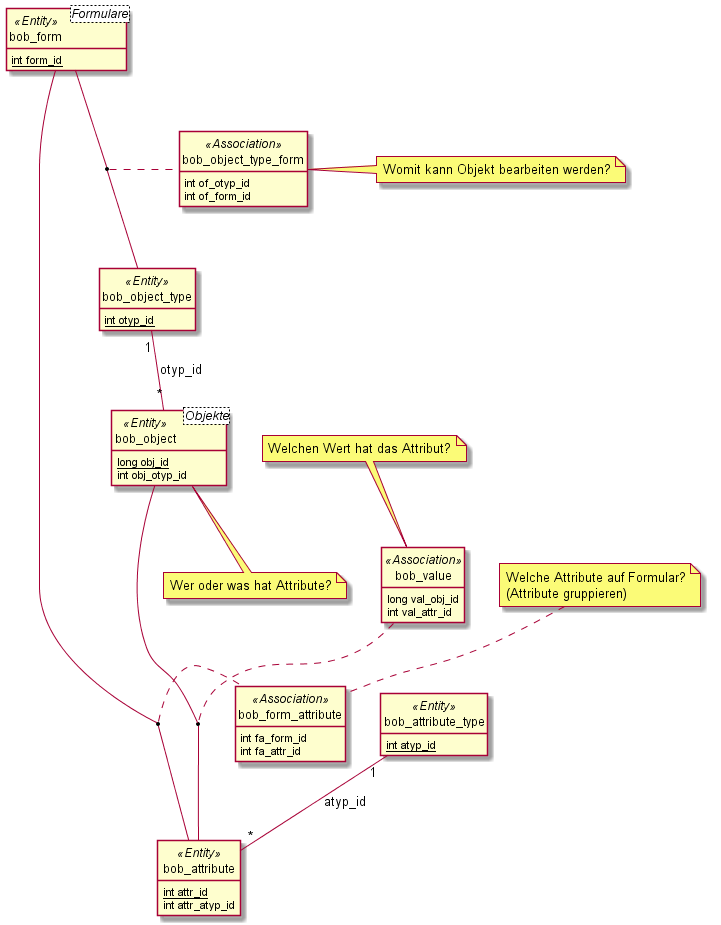

The diagram above was rendered by PlantUML. Its source (embedded in the PNG):
@startuml
'Breite x Höhe
'page 2x1 
'left to right direction
class bob_attribute_type << (E,#FF7700) Entity >> {
	{static} int atyp_id
}
class bob_attribute << (E,#FF7700) Entity >> {
	{static} int attr_id
	int attr_atyp_id
}
class bob_form<Formulare> << (E,#FF7700) Entity >> {
	{static} int form_id
}
class bob_form_attribute << (A,SkyBlue) Association >> {
	int fa_form_id
	int fa_attr_id
}
note top : Welche Attribute auf Formular?\n(Attribute gruppieren)
class bob_object_type << (E,#FF7700) Entity >> {
	{static} int otyp_id
}
class bob_object_type_form << (A,SkyBlue) Association >> {
	int of_otyp_id
	int of_form_id
}
note right : Womit kann Objekt bearbeiten werden?
together {
	class bob_object<Objekte> << (E,#FF7700) Entity >> {
		{static} long obj_id
		int obj_otyp_id
	}
	note bottom : Wer oder was hat Attribute?
	class bob_value << (A,SkyBlue) Association >> {
		long val_obj_id
		int val_attr_id
	}
	note top : Welchen Wert hat das Attribut?
}
bob_attribute_type "1" -- "*" bob_attribute : atyp_id
bob_object_type "1" -- "*" bob_object : otyp_id
(bob_form, bob_attribute) . bob_form_attribute
(bob_form, bob_object_type) . bob_object_type_form
bob_value . (bob_object, bob_attribute)
hide methods
hide circle
@enduml